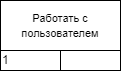

The diagram above was exported from draw.io. Its source (the exported page's mxGraphModel, read from the mxfile embedded in the PNG):
<mxGraphModel dx="696" dy="395" grid="1" gridSize="10" guides="1" tooltips="1" connect="1" arrows="1" fold="1" page="1" pageScale="1" pageWidth="827" pageHeight="1169" math="0" shadow="0">
  <root>
    <mxCell id="0" />
    <mxCell id="1" parent="0" />
    <mxCell id="uEnkeYsdJQVrSOeh71jS-1" value="" style="rounded=0;whiteSpace=wrap;html=1;" vertex="1" parent="1">
      <mxGeometry x="240" y="290" width="120" height="50" as="geometry" />
    </mxCell>
    <mxCell id="uEnkeYsdJQVrSOeh71jS-2" value="" style="rounded=0;whiteSpace=wrap;html=1;" vertex="1" parent="1">
      <mxGeometry x="240" y="340" width="120" height="20" as="geometry" />
    </mxCell>
    <mxCell id="uEnkeYsdJQVrSOeh71jS-3" value="" style="endArrow=none;html=1;rounded=0;entryX=0.5;entryY=0;entryDx=0;entryDy=0;exitX=0.5;exitY=1;exitDx=0;exitDy=0;" edge="1" parent="1" source="uEnkeYsdJQVrSOeh71jS-2" target="uEnkeYsdJQVrSOeh71jS-2">
      <mxGeometry width="50" height="50" relative="1" as="geometry">
        <mxPoint x="220" y="400" as="sourcePoint" />
        <mxPoint x="270" y="350" as="targetPoint" />
      </mxGeometry>
    </mxCell>
    <mxCell id="uEnkeYsdJQVrSOeh71jS-4" value="&lt;font style=&quot;font-size: 11px;&quot;&gt;Работать с пользователем&lt;/font&gt;" style="text;html=1;strokeColor=none;fillColor=none;align=center;verticalAlign=middle;whiteSpace=wrap;rounded=0;" vertex="1" parent="1">
      <mxGeometry x="240" y="290" width="120" height="50" as="geometry" />
    </mxCell>
    <mxCell id="uEnkeYsdJQVrSOeh71jS-5" value="1" style="text;html=1;strokeColor=none;fillColor=none;align=left;verticalAlign=middle;whiteSpace=wrap;rounded=0;" vertex="1" parent="1">
      <mxGeometry x="240" y="340" width="60" height="20" as="geometry" />
    </mxCell>
  </root>
</mxGraphModel>